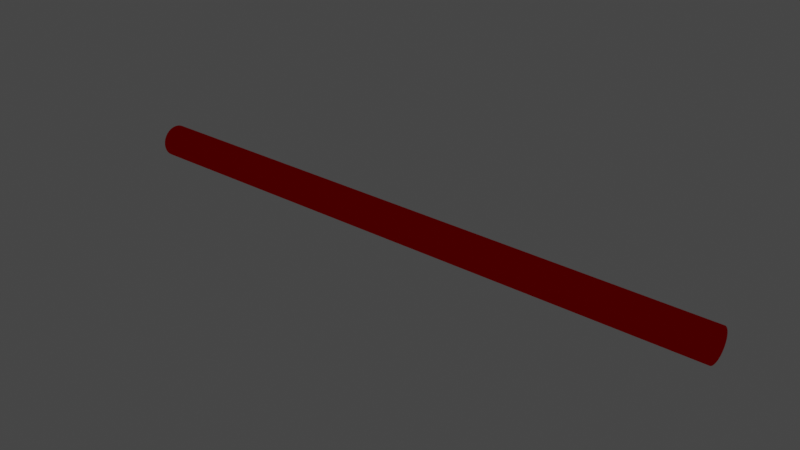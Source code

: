 # Source: BadBlasterBullet.blend  (saved by Blender 2.80.75; exported with 4.5.12 LTS)
import bpy
from mathutils import Matrix  # noqa: F401  (used for matrix-valued properties, if any)

bpy.ops.wm.read_factory_settings(use_empty=True)
scene = bpy.context.scene
scene.name = 'Scene'

# ---- collections
col_collection = bpy.data.collections.new('Collection'); scene.collection.children.link(col_collection)

# ---- materials (node trees are filled in below, after node groups)
mat_blaster = bpy.data.materials.new('Blaster')
mat_blaster.use_transparent_shadow = False
mat_blaster.diffuse_color = (1.0, 0.0, 0.0, 1.0)

# ---- material node trees

# ---- world
world_world = bpy.data.worlds.new('World'); scene.world = world_world
world_world.use_nodes = True; world_world.node_tree.nodes.clear()
_N = world_world.node_tree.nodes; _L = world_world.node_tree.links
n0 = _N.new('ShaderNodeOutputWorld'); n0.name = 'World Output'; n0.location = (300, 300)
n1 = _N.new('ShaderNodeBackground'); n1.name = 'Background'; n1.location = (10, 300)
n1.inputs[0].default_value = (0.05088, 0.05088, 0.05088, 1.0)
_L.new(n1.outputs[0], n0.inputs[0])
n0.is_active_output = True
world_world.color = (0.05088, 0.05088, 0.05088)
world_world.use_sun_shadow = False
world_world.sun_shadow_jitter_overblur = 0.0

# ---- meshes
me_cylinder = bpy.data.meshes.new('Cylinder')
me_cylinder.from_pydata([(0.0, 1.0, -1.0), (0.0, 1.0, 1.0), (0.1951, 0.9808, -1.0), (0.1951, 0.9808, 1.0), (0.3827, 0.9239, -1.0), (0.3827, 0.9239, 1.0), (0.5556, 0.8315, -1.0), (0.5556, 0.8315, 1.0), (0.7071, 0.7071, -1.0), (0.7071, 0.7071, 1.0), (0.8315, 0.5556, -1.0), (0.8315, 0.5556, 1.0), (0.9239, 0.3827, -1.0), (0.9239, 0.3827, 1.0), (0.9808, 0.1951, -1.0), (0.9808, 0.1951, 1.0), (1.0, 7.55e-08, -1.0), (1.0, 7.55e-08, 1.0), (0.9808, -0.1951, -1.0), (0.9808, -0.1951, 1.0), (0.9239, -0.3827, -1.0), (0.9239, -0.3827, 1.0), (0.8315, -0.5556, -1.0), (0.8315, -0.5556, 1.0), (0.7071, -0.7071, -1.0), (0.7071, -0.7071, 1.0), (0.5556, -0.8315, -1.0), (0.5556, -0.8315, 1.0), (0.3827, -0.9239, -1.0), (0.3827, -0.9239, 1.0), (0.1951, -0.9808, -1.0), (0.1951, -0.9808, 1.0), (-3.258e-07, -1.0, -1.0), (-3.258e-07, -1.0, 1.0), (-0.1951, -0.9808, -1.0), (-0.1951, -0.9808, 1.0), (-0.3827, -0.9239, -1.0), (-0.3827, -0.9239, 1.0), (-0.5556, -0.8315, -1.0), (-0.5556, -0.8315, 1.0), (-0.7071, -0.7071, -1.0), (-0.7071, -0.7071, 1.0), (-0.8315, -0.5556, -1.0), (-0.8315, -0.5556, 1.0), (-0.9239, -0.3827, -1.0), (-0.9239, -0.3827, 1.0), (-0.9808, -0.1951, -1.0), (-0.9808, -0.1951, 1.0), (-1.0, 9.656e-07, -1.0), (-1.0, 9.656e-07, 1.0), (-0.9808, 0.1951, -1.0), (-0.9808, 0.1951, 1.0), (-0.9239, 0.3827, -1.0), (-0.9239, 0.3827, 1.0), (-0.8315, 0.5556, -1.0), (-0.8315, 0.5556, 1.0), (-0.7071, 0.7071, -1.0), (-0.7071, 0.7071, 1.0), (-0.5556, 0.8315, -1.0), (-0.5556, 0.8315, 1.0), (-0.3827, 0.9239, -1.0), (-0.3827, 0.9239, 1.0), (-0.1951, 0.9808, -1.0), (-0.1951, 0.9808, 1.0)], [], [(0, 1, 3, 2), (2, 3, 5, 4), (4, 5, 7, 6), (6, 7, 9, 8), (8, 9, 11, 10), (10, 11, 13, 12), (12, 13, 15, 14), (14, 15, 17, 16), (16, 17, 19, 18), (18, 19, 21, 20), (20, 21, 23, 22), (22, 23, 25, 24), (24, 25, 27, 26), (26, 27, 29, 28), (28, 29, 31, 30), (30, 31, 33, 32), (32, 33, 35, 34), (34, 35, 37, 36), (36, 37, 39, 38), (38, 39, 41, 40), (40, 41, 43, 42), (42, 43, 45, 44), (44, 45, 47, 46), (46, 47, 49, 48), (48, 49, 51, 50), (50, 51, 53, 52), (52, 53, 55, 54), (54, 55, 57, 56), (56, 57, 59, 58), (58, 59, 61, 60), (3, 1, 63, 61, 59, 57, 55, 53, 51, 49, 47, 45, 43, 41, 39, 37, 35, 33, 31, 29, 27, 25, 23, 21, 19, 17, 15, 13, 11, 9, 7, 5), (60, 61, 63, 62), (62, 63, 1, 0), (0, 2, 4, 6, 8, 10, 12, 14, 16, 18, 20, 22, 24, 26, 28, 30, 32, 34, 36, 38, 40, 42, 44, 46, 48, 50, 52, 54, 56, 58, 60, 62)])
_uv = me_cylinder.uv_layers.new(name='UVMap')
_uv.uv.foreach_set('vector', [1.0, 0.5, 1.0, 1.0, 0.9688, 1.0, 0.9688, 0.5, 0.9688, 0.5, 0.9688, 1.0, 0.9375, 1.0, 0.9375, 0.5, 0.9375, 0.5, 0.9375, 1.0, 0.9062, 1.0, 0.9062, 0.5, 0.9062, 0.5, 0.9062, 1.0, 0.875, 1.0, 0.875, 0.5, 0.875, 0.5, 0.875, 1.0, 0.8438, 1.0, 0.8438, 0.5, 0.8438, 0.5, 0.8438, 1.0, 0.8125, 1.0, 0.8125, 0.5, 0.8125, 0.5, 0.8125, 1.0, 0.7812, 1.0, 0.7812, 0.5, 0.7812, 0.5, 0.7812, 1.0, 0.75, 1.0, 0.75, 0.5, 0.75, 0.5, 0.75, 1.0, 0.7188, 1.0, 0.7188, 0.5, 0.7188, 0.5, 0.7188, 1.0, 0.6875, 1.0, 0.6875, 0.5, 0.6875, 0.5, 0.6875, 1.0, 0.6562, 1.0, 0.6562, 0.5, 0.6562, 0.5, 0.6562, 1.0, 0.625, 1.0, 0.625, 0.5, 0.625, 0.5, 0.625, 1.0, 0.5938, 1.0, 0.5938, 0.5, 0.5938, 0.5, 0.5938, 1.0, 0.5625, 1.0, 0.5625, 0.5, 0.5625, 0.5, 0.5625, 1.0, 0.5312, 1.0, 0.5312, 0.5, 0.5312, 0.5, 0.5312, 1.0, 0.5, 1.0, 0.5, 0.5, 0.5, 0.5, 0.5, 1.0, 0.4688, 1.0, 0.4688, 0.5, 0.4688, 0.5, 0.4688, 1.0, 0.4375, 1.0, 0.4375, 0.5, 0.4375, 0.5, 0.4375, 1.0, 0.4062, 1.0, 0.4062, 0.5, 0.4062, 0.5, 0.4062, 1.0, 0.375, 1.0, 0.375, 0.5, 0.375, 0.5, 0.375, 1.0, 0.3438, 1.0, 0.3438, 0.5, 0.3438, 0.5, 0.3438, 1.0, 0.3125, 1.0, 0.3125, 0.5, 0.3125, 0.5, 0.3125, 1.0, 0.2812, 1.0, 0.2812, 0.5, 0.2812, 0.5, 0.2812, 1.0, 0.25, 1.0, 0.25, 0.5, 0.25, 0.5, 0.25, 1.0, 0.2188, 1.0, 0.2188, 0.5, 0.2188, 0.5, 0.2188, 1.0, 0.1875, 1.0, 0.1875, 0.5, 0.1875, 0.5, 0.1875, 1.0, 0.1562, 1.0, 0.1562, 0.5, 0.1562, 0.5, 0.1562, 1.0, 0.125, 1.0, 0.125, 0.5, 0.125, 0.5, 0.125, 1.0, 0.09375, 1.0, 0.09375, 0.5, 0.09375, 0.5, 0.09375, 1.0, 0.0625, 1.0, 0.0625, 0.5, 0.2968, 0.4854, 0.25, 0.49, 0.2032, 0.4854, 0.1582, 0.4717, 0.1167, 0.4496, 0.08029, 0.4197, 0.05045, 0.3833, 0.02827, 0.3418, 0.01461, 0.2968, 0.01, 0.25, 0.01461, 0.2032, 0.02827, 0.1582, 0.05045, 0.1167, 0.08029, 0.08029, 0.1167, 0.05045, 0.1582, 0.02827, 0.2032, 0.01461, 0.25, 0.01, 0.2968, 0.01461, 0.3418, 0.02827, 0.3833, 0.05045, 0.4197, 0.08029, 0.4496, 0.1167, 0.4717, 0.1582, 0.4854, 0.2032, 0.49, 0.25, 0.4854, 0.2968, 0.4717, 0.3418, 0.4496, 0.3833, 0.4197, 0.4197, 0.3833, 0.4496, 0.3418, 0.4717, 0.0625, 0.5, 0.0625, 1.0, 0.03125, 1.0, 0.03125, 0.5, 0.03125, 0.5, 0.03125, 1.0, 0.0, 1.0, 0.0, 0.5, 0.75, 0.49, 0.7968, 0.4854, 0.8418, 0.4717, 0.8833, 0.4496, 0.9197, 0.4197, 0.9496, 0.3833, 0.9717, 0.3418, 0.9854, 0.2968, 0.99, 0.25, 0.9854, 0.2032, 0.9717, 0.1582, 0.9496, 0.1167, 0.9197, 0.08029, 0.8833, 0.05045, 0.8418, 0.02827, 0.7968, 0.01461, 0.75, 0.01, 0.7032, 0.01461, 0.6582, 0.02827, 0.6167, 0.05045, 0.5803, 0.08029, 0.5504, 0.1167, 0.5283, 0.1582, 0.5146, 0.2032, 0.51, 0.25, 0.5146, 0.2968, 0.5283, 0.3418, 0.5504, 0.3833, 0.5803, 0.4197, 0.6167, 0.4496, 0.6582, 0.4717, 0.7032, 0.4854])
me_cylinder.materials.append(mat_blaster)
me_cylinder.use_remesh_preserve_volume = False
me_cylinder.use_remesh_preserve_attributes = False
me_cylinder.use_mirror_vertex_groups = False
me_cylinder.update()

# ---- objects
ob_cylinder = bpy.data.objects.new('Cylinder', me_cylinder)

# ---- transforms, parenting, visibility, modifiers, constraints
ob_cylinder.location = (0.0, 0.0, 0.0)
ob_cylinder.rotation_euler = (0.0, 1.571, 0.0)
ob_cylinder.scale = (0.0523, 0.0523, 1.0)
ob_cylinder.lineart.crease_threshold = 0.0

# ---- collection membership
col_collection.objects.link(ob_cylinder)

# ---- scene / render settings (as saved in the file)
scene.frame_start = 1; scene.frame_end = 250; scene.frame_set(1)
scene.render.engine = 'BLENDER_EEVEE_NEXT'
scene.cycles.use_denoising = False
scene.cycles.samples = 128
scene.cycles.sampling_pattern = 'TABULATED_SOBOL'
scene.cycles.use_adaptive_sampling = False
scene.cycles.use_light_tree = False
scene.view_settings.view_transform = 'Filmic'
bpy.context.view_layer.update()

# ---- added for rendering (the .blend has no active camera): camera
cam_auto = bpy.data.cameras.new('AutoCamera')
cam_auto.lens = 50.0
cam_auto.sensor_width = 36.0
cam_auto.clip_end = 1000.0
ob_auto_camera = bpy.data.objects.new('AutoCamera', cam_auto)
scene.collection.objects.link(ob_auto_camera)
ob_auto_camera.location = (1.8555, -2.2266, 1.4844)
ob_auto_camera.rotation_euler = (1.09748, -7.21219e-08, 0.694738)
scene.camera = ob_auto_camera
bpy.context.view_layer.update()
